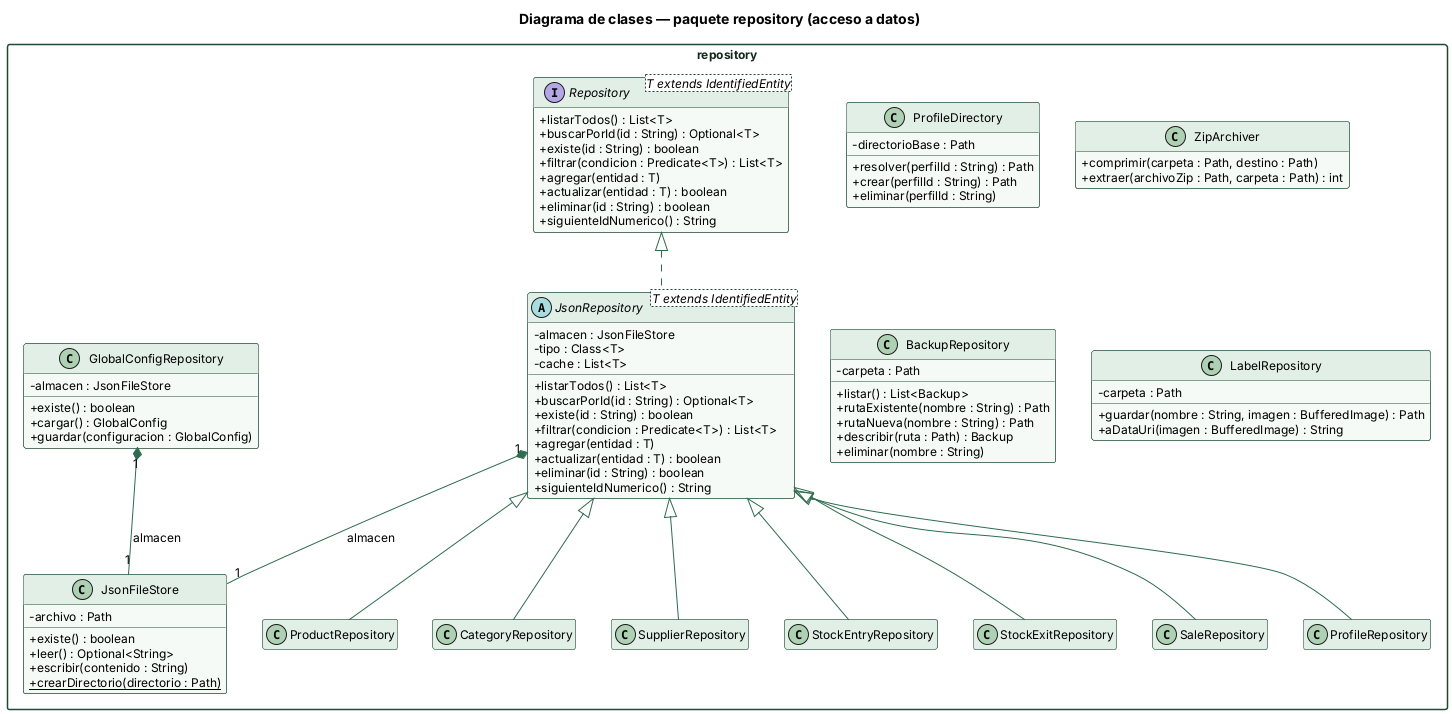

The diagram above was rendered by PlantUML. Its source (embedded in the PNG):
@startuml
skinparam shadowing false
skinparam defaultFontName Helvetica
skinparam defaultFontSize 12
skinparam classAttributeIconSize 0
skinparam packageStyle rectangle
skinparam ArrowColor #2e6b4f
skinparam class {
  BackgroundColor #f5faf6
  BorderColor #1e4a35
  HeaderBackgroundColor #e2efe6
}
skinparam package {
  BorderColor #1e4a35
  FontColor #14281d
}
skinparam note {
  BackgroundColor #fdf8ea
  BorderColor #d4a72c
}
hide empty members

title Diagrama de clases — paquete repository (acceso a datos)
package repository {
interface Repository<T extends IdentifiedEntity> {
  + listarTodos() : List<T>
  + buscarPorId(id : String) : Optional<T>
  + existe(id : String) : boolean
  + filtrar(condicion : Predicate<T>) : List<T>
  + agregar(entidad : T)
  + actualizar(entidad : T) : boolean
  + eliminar(id : String) : boolean
  + siguienteIdNumerico() : String
}
abstract class JsonRepository<T extends IdentifiedEntity> {
  - almacen : JsonFileStore
  - tipo : Class<T>
  - cache : List<T>
  + listarTodos() : List<T>
  + buscarPorId(id : String) : Optional<T>
  + existe(id : String) : boolean
  + filtrar(condicion : Predicate<T>) : List<T>
  + agregar(entidad : T)
  + actualizar(entidad : T) : boolean
  + eliminar(id : String) : boolean
  + siguienteIdNumerico() : String
}
class JsonFileStore {
  - archivo : Path
  + existe() : boolean
  + leer() : Optional<String>
  + escribir(contenido : String)
  + crearDirectorio(directorio : Path) {static}
}
class ProductRepository {
}
class CategoryRepository {
}
class SupplierRepository {
}
class StockEntryRepository {
}
class StockExitRepository {
}
class SaleRepository {
}
class ProfileRepository {
}
class GlobalConfigRepository {
  - almacen : JsonFileStore
  + existe() : boolean
  + cargar() : GlobalConfig
  + guardar(configuracion : GlobalConfig)
}
class ProfileDirectory {
  - directorioBase : Path
  + resolver(perfilId : String) : Path
  + crear(perfilId : String) : Path
  + eliminar(perfilId : String)
}
class ZipArchiver {
  + comprimir(carpeta : Path, destino : Path)
  + extraer(archivoZip : Path, carpeta : Path) : int
}
class BackupRepository {
  - carpeta : Path
  + listar() : List<Backup>
  + rutaExistente(nombre : String) : Path
  + rutaNueva(nombre : String) : Path
  + describir(ruta : Path) : Backup
  + eliminar(nombre : String)
}
class LabelRepository {
  - carpeta : Path
  + guardar(nombre : String, imagen : BufferedImage) : Path
  + aDataUri(imagen : BufferedImage) : String
}
}

Repository <|.. JsonRepository
JsonRepository "1" *-- "1" JsonFileStore : almacen
GlobalConfigRepository "1" *-- "1" JsonFileStore : almacen
JsonRepository <|-- ProductRepository
JsonRepository <|-- CategoryRepository
JsonRepository <|-- SupplierRepository
JsonRepository <|-- StockEntryRepository
JsonRepository <|-- StockExitRepository
JsonRepository <|-- SaleRepository
JsonRepository <|-- ProfileRepository

@enduml